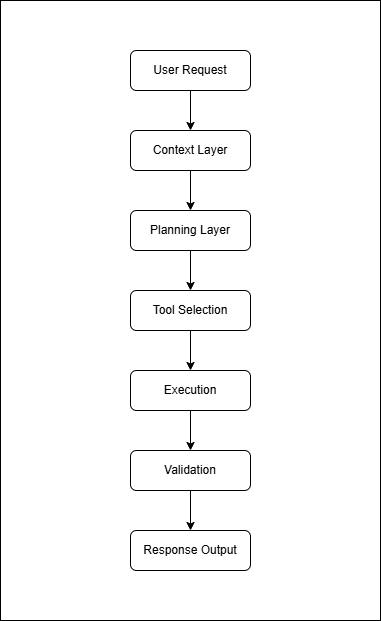

The diagram above was exported from draw.io. Its source (the exported page's mxGraphModel, read from the mxfile embedded in the PNG):
<mxGraphModel dx="2671" dy="1024" grid="1" gridSize="10" guides="1" tooltips="1" connect="1" arrows="1" fold="1" page="1" pageScale="1" pageWidth="827" pageHeight="1169" math="0" shadow="0">
  <root>
    <mxCell id="0" />
    <mxCell id="1" parent="0" />
    <mxCell id="SuiBxkncnJIJiRipabOZ-15" parent="1" style="rounded=0;whiteSpace=wrap;html=1;" value="" vertex="1">
      <mxGeometry height="620" width="380" x="-150" y="80" as="geometry" />
    </mxCell>
    <mxCell id="SuiBxkncnJIJiRipabOZ-9" edge="1" parent="1" source="SuiBxkncnJIJiRipabOZ-1" style="edgeStyle=orthogonalEdgeStyle;rounded=0;orthogonalLoop=1;jettySize=auto;html=1;exitX=0.5;exitY=1;exitDx=0;exitDy=0;entryX=0.5;entryY=0;entryDx=0;entryDy=0;" target="SuiBxkncnJIJiRipabOZ-2">
      <mxGeometry relative="1" as="geometry" />
    </mxCell>
    <mxCell id="SuiBxkncnJIJiRipabOZ-1" parent="1" style="rounded=1;whiteSpace=wrap;html=1;" value="User Request" vertex="1">
      <mxGeometry height="40" width="120" x="-20" y="130" as="geometry" />
    </mxCell>
    <mxCell id="SuiBxkncnJIJiRipabOZ-10" edge="1" parent="1" source="SuiBxkncnJIJiRipabOZ-2" style="edgeStyle=orthogonalEdgeStyle;rounded=0;orthogonalLoop=1;jettySize=auto;html=1;exitX=0.5;exitY=1;exitDx=0;exitDy=0;entryX=0.5;entryY=0;entryDx=0;entryDy=0;" target="SuiBxkncnJIJiRipabOZ-3">
      <mxGeometry relative="1" as="geometry" />
    </mxCell>
    <mxCell id="SuiBxkncnJIJiRipabOZ-2" parent="1" style="rounded=1;whiteSpace=wrap;html=1;" value="Context Layer " vertex="1">
      <mxGeometry height="40" width="120" x="-20" y="210" as="geometry" />
    </mxCell>
    <mxCell id="SuiBxkncnJIJiRipabOZ-11" edge="1" parent="1" source="SuiBxkncnJIJiRipabOZ-3" style="edgeStyle=orthogonalEdgeStyle;rounded=0;orthogonalLoop=1;jettySize=auto;html=1;exitX=0.5;exitY=1;exitDx=0;exitDy=0;entryX=0.5;entryY=0;entryDx=0;entryDy=0;" target="SuiBxkncnJIJiRipabOZ-5">
      <mxGeometry relative="1" as="geometry" />
    </mxCell>
    <mxCell id="SuiBxkncnJIJiRipabOZ-3" parent="1" style="rounded=1;whiteSpace=wrap;html=1;" value="Planning Layer" vertex="1">
      <mxGeometry height="40" width="120" x="-20" y="290" as="geometry" />
    </mxCell>
    <mxCell id="SuiBxkncnJIJiRipabOZ-14" edge="1" parent="1" source="SuiBxkncnJIJiRipabOZ-4" style="edgeStyle=orthogonalEdgeStyle;rounded=0;orthogonalLoop=1;jettySize=auto;html=1;exitX=0.5;exitY=1;exitDx=0;exitDy=0;entryX=0.5;entryY=0;entryDx=0;entryDy=0;" target="SuiBxkncnJIJiRipabOZ-7">
      <mxGeometry relative="1" as="geometry" />
    </mxCell>
    <mxCell id="SuiBxkncnJIJiRipabOZ-4" parent="1" style="rounded=1;whiteSpace=wrap;html=1;" value="Validation       " vertex="1">
      <mxGeometry height="40" width="120" x="-20" y="530" as="geometry" />
    </mxCell>
    <mxCell id="SuiBxkncnJIJiRipabOZ-12" edge="1" parent="1" source="SuiBxkncnJIJiRipabOZ-5" style="edgeStyle=orthogonalEdgeStyle;rounded=0;orthogonalLoop=1;jettySize=auto;html=1;exitX=0.5;exitY=1;exitDx=0;exitDy=0;entryX=0.5;entryY=0;entryDx=0;entryDy=0;" target="SuiBxkncnJIJiRipabOZ-6">
      <mxGeometry relative="1" as="geometry" />
    </mxCell>
    <mxCell id="SuiBxkncnJIJiRipabOZ-5" parent="1" style="rounded=1;whiteSpace=wrap;html=1;" value="Tool Selection" vertex="1">
      <mxGeometry height="40" width="120" x="-20" y="370" as="geometry" />
    </mxCell>
    <mxCell id="SuiBxkncnJIJiRipabOZ-13" edge="1" parent="1" source="SuiBxkncnJIJiRipabOZ-6" style="edgeStyle=orthogonalEdgeStyle;rounded=0;orthogonalLoop=1;jettySize=auto;html=1;exitX=0.5;exitY=1;exitDx=0;exitDy=0;entryX=0.5;entryY=0;entryDx=0;entryDy=0;" target="SuiBxkncnJIJiRipabOZ-4">
      <mxGeometry relative="1" as="geometry" />
    </mxCell>
    <mxCell id="SuiBxkncnJIJiRipabOZ-6" parent="1" style="rounded=1;whiteSpace=wrap;html=1;" value="Execution    " vertex="1">
      <mxGeometry height="40" width="120" x="-20" y="450" as="geometry" />
    </mxCell>
    <mxCell id="SuiBxkncnJIJiRipabOZ-7" parent="1" style="rounded=1;whiteSpace=wrap;html=1;" value="Response Output" vertex="1">
      <mxGeometry height="40" width="120" x="-20" y="610" as="geometry" />
    </mxCell>
  </root>
</mxGraphModel>